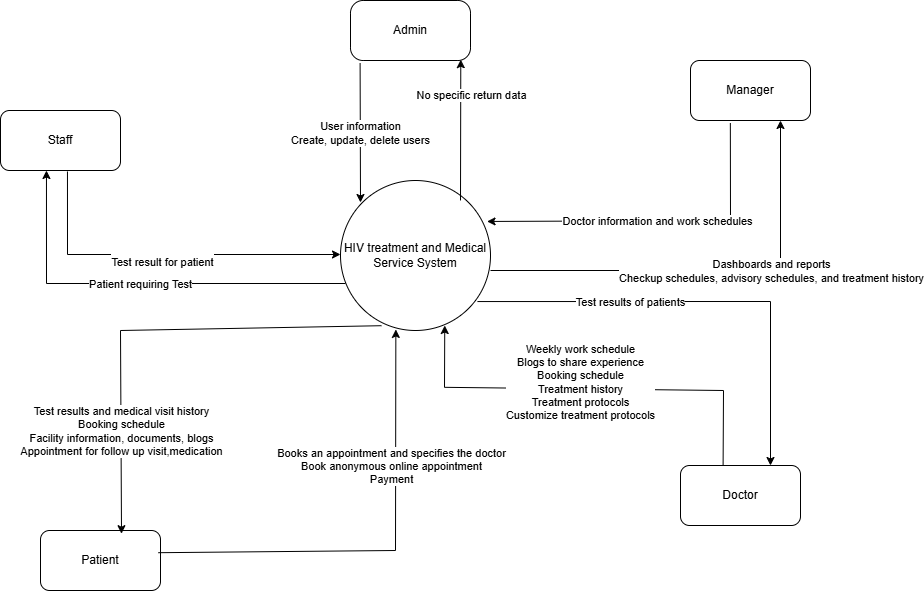

The diagram above was exported from draw.io. Its source (the exported page's mxGraphModel, read from the mxfile embedded in the PNG):
<mxGraphModel dx="1872" dy="699" grid="1" gridSize="10" guides="1" tooltips="1" connect="1" arrows="1" fold="1" page="1" pageScale="1" pageWidth="827" pageHeight="1169" math="0" shadow="0">
  <root>
    <mxCell id="0" />
    <mxCell id="1" parent="0" />
    <mxCell id="aO8dzWCHlPRsQqiBlrf2-1" value="HIV treatment and Medical Service System" style="ellipse;whiteSpace=wrap;html=1;aspect=fixed;" parent="1" vertex="1">
      <mxGeometry x="220" y="270" width="150" height="150" as="geometry" />
    </mxCell>
    <mxCell id="aO8dzWCHlPRsQqiBlrf2-3" value="Staff" style="rounded=1;whiteSpace=wrap;html=1;" parent="1" vertex="1">
      <mxGeometry x="-120" y="200" width="120" height="60" as="geometry" />
    </mxCell>
    <mxCell id="aO8dzWCHlPRsQqiBlrf2-4" value="Patient" style="rounded=1;whiteSpace=wrap;html=1;" parent="1" vertex="1">
      <mxGeometry x="-80" y="620" width="120" height="60" as="geometry" />
    </mxCell>
    <mxCell id="aO8dzWCHlPRsQqiBlrf2-5" value="Admin" style="rounded=1;whiteSpace=wrap;html=1;arcSize=21;" parent="1" vertex="1">
      <mxGeometry x="230" y="90" width="120" height="60" as="geometry" />
    </mxCell>
    <mxCell id="aO8dzWCHlPRsQqiBlrf2-6" value="Doctor" style="rounded=1;whiteSpace=wrap;html=1;" parent="1" vertex="1">
      <mxGeometry x="560" y="555" width="120" height="60" as="geometry" />
    </mxCell>
    <mxCell id="aO8dzWCHlPRsQqiBlrf2-7" value="Manager" style="rounded=1;whiteSpace=wrap;html=1;" parent="1" vertex="1">
      <mxGeometry x="570" y="150" width="120" height="60" as="geometry" />
    </mxCell>
    <mxCell id="ureMChxxqIGDyjWVneAM-3" value="" style="endArrow=classic;html=1;rounded=0;exitX=0.558;exitY=1.033;exitDx=0;exitDy=0;exitPerimeter=0;entryX=0;entryY=0.5;entryDx=0;entryDy=0;" edge="1" parent="1">
      <mxGeometry relative="1" as="geometry">
        <mxPoint x="-53.039999999999964" y="260.98" as="sourcePoint" />
        <mxPoint x="220" y="344" as="targetPoint" />
        <Array as="points">
          <mxPoint x="-53" y="344" />
        </Array>
      </mxGeometry>
    </mxCell>
    <mxCell id="ureMChxxqIGDyjWVneAM-4" value="&lt;br&gt;&lt;div&gt;Test result for patient&lt;/div&gt;" style="edgeLabel;resizable=0;html=1;;align=center;verticalAlign=middle;" connectable="0" vertex="1" parent="ureMChxxqIGDyjWVneAM-3">
      <mxGeometry relative="1" as="geometry" />
    </mxCell>
    <mxCell id="ureMChxxqIGDyjWVneAM-5" value="" style="endArrow=classic;html=1;rounded=0;entryX=0.383;entryY=1;entryDx=0;entryDy=0;entryPerimeter=0;" edge="1" parent="1" target="aO8dzWCHlPRsQqiBlrf2-3">
      <mxGeometry relative="1" as="geometry">
        <mxPoint x="225" y="373" as="sourcePoint" />
        <mxPoint x="-130" y="210" as="targetPoint" />
        <Array as="points">
          <mxPoint x="-74" y="373" />
        </Array>
      </mxGeometry>
    </mxCell>
    <mxCell id="ureMChxxqIGDyjWVneAM-6" value="Patient requiring Test" style="edgeLabel;resizable=0;html=1;;align=center;verticalAlign=middle;" connectable="0" vertex="1" parent="ureMChxxqIGDyjWVneAM-5">
      <mxGeometry relative="1" as="geometry" />
    </mxCell>
    <mxCell id="ureMChxxqIGDyjWVneAM-7" value="" style="endArrow=classic;html=1;rounded=0;entryX=0.369;entryY=0.993;entryDx=0;entryDy=0;exitX=0.982;exitY=0.37;exitDx=0;exitDy=0;exitPerimeter=0;entryPerimeter=0;" edge="1" parent="1" source="aO8dzWCHlPRsQqiBlrf2-4" target="aO8dzWCHlPRsQqiBlrf2-1">
      <mxGeometry relative="1" as="geometry">
        <mxPoint x="50" y="640" as="sourcePoint" />
        <mxPoint x="275" y="410" as="targetPoint" />
        <Array as="points">
          <mxPoint x="275" y="640" />
        </Array>
      </mxGeometry>
    </mxCell>
    <mxCell id="ureMChxxqIGDyjWVneAM-8" value="Books an appointment and specifies the doctor&lt;div&gt;Book anonymous online appointment&lt;/div&gt;&lt;div&gt;Payment&lt;/div&gt;" style="edgeLabel;resizable=0;html=1;;align=center;verticalAlign=middle;" connectable="0" vertex="1" parent="ureMChxxqIGDyjWVneAM-7">
      <mxGeometry relative="1" as="geometry">
        <mxPoint x="3" y="-85" as="offset" />
      </mxGeometry>
    </mxCell>
    <mxCell id="ureMChxxqIGDyjWVneAM-9" value="" style="endArrow=classic;html=1;rounded=0;entryX=0.675;entryY=0.053;entryDx=0;entryDy=0;entryPerimeter=0;exitX=0.273;exitY=0.968;exitDx=0;exitDy=0;exitPerimeter=0;" edge="1" parent="1" source="aO8dzWCHlPRsQqiBlrf2-1" target="aO8dzWCHlPRsQqiBlrf2-4">
      <mxGeometry relative="1" as="geometry">
        <mxPoint x="140" y="420" as="sourcePoint" />
        <mxPoint x="240" y="420" as="targetPoint" />
        <Array as="points">
          <mxPoint y="420" />
        </Array>
      </mxGeometry>
    </mxCell>
    <mxCell id="ureMChxxqIGDyjWVneAM-10" value="Test results and medical visit history&lt;div&gt;Booking schedule&lt;/div&gt;&lt;div&gt;Facility information, documents, blogs&lt;/div&gt;&lt;div&gt;Appointment for follow up visit,medication&lt;/div&gt;" style="edgeLabel;resizable=0;html=1;;align=center;verticalAlign=middle;" connectable="0" vertex="1" parent="ureMChxxqIGDyjWVneAM-9">
      <mxGeometry relative="1" as="geometry">
        <mxPoint x="-29" y="101" as="offset" />
      </mxGeometry>
    </mxCell>
    <mxCell id="ureMChxxqIGDyjWVneAM-11" value="" style="endArrow=classic;html=1;rounded=0;exitX=0.08;exitY=1.046;exitDx=0;exitDy=0;exitPerimeter=0;" edge="1" parent="1" source="aO8dzWCHlPRsQqiBlrf2-5">
      <mxGeometry relative="1" as="geometry">
        <mxPoint x="240" y="90" as="sourcePoint" />
        <mxPoint x="240" y="292" as="targetPoint" />
      </mxGeometry>
    </mxCell>
    <mxCell id="ureMChxxqIGDyjWVneAM-12" value="User information&lt;div&gt;Create, update, delete users&lt;/div&gt;" style="edgeLabel;resizable=0;html=1;;align=center;verticalAlign=middle;" connectable="0" vertex="1" parent="ureMChxxqIGDyjWVneAM-11">
      <mxGeometry relative="1" as="geometry" />
    </mxCell>
    <mxCell id="ureMChxxqIGDyjWVneAM-13" value="" style="endArrow=classic;html=1;rounded=0;exitX=0.8;exitY=0.133;exitDx=0;exitDy=0;exitPerimeter=0;entryX=0.919;entryY=0.986;entryDx=0;entryDy=0;entryPerimeter=0;" edge="1" parent="1" source="aO8dzWCHlPRsQqiBlrf2-1" target="aO8dzWCHlPRsQqiBlrf2-5">
      <mxGeometry relative="1" as="geometry">
        <mxPoint x="340.20000000000005" y="276.5999999999999" as="sourcePoint" />
        <mxPoint x="340" y="140" as="targetPoint" />
      </mxGeometry>
    </mxCell>
    <mxCell id="ureMChxxqIGDyjWVneAM-14" value="No specific return data" style="edgeLabel;resizable=0;html=1;;align=center;verticalAlign=middle;" connectable="0" vertex="1" parent="ureMChxxqIGDyjWVneAM-13">
      <mxGeometry relative="1" as="geometry">
        <mxPoint x="10" y="-35" as="offset" />
      </mxGeometry>
    </mxCell>
    <mxCell id="ureMChxxqIGDyjWVneAM-16" value="" style="endArrow=classic;html=1;rounded=0;entryX=0.977;entryY=0.273;entryDx=0;entryDy=0;entryPerimeter=0;exitX=0.332;exitY=1.043;exitDx=0;exitDy=0;exitPerimeter=0;" edge="1" parent="1" source="aO8dzWCHlPRsQqiBlrf2-7" target="aO8dzWCHlPRsQqiBlrf2-1">
      <mxGeometry relative="1" as="geometry">
        <mxPoint x="380" y="260" as="sourcePoint" />
        <mxPoint x="480" y="260" as="targetPoint" />
        <Array as="points">
          <mxPoint x="610" y="310" />
        </Array>
      </mxGeometry>
    </mxCell>
    <mxCell id="ureMChxxqIGDyjWVneAM-17" value="Doctor information and work schedules" style="edgeLabel;resizable=0;html=1;;align=center;verticalAlign=middle;" connectable="0" vertex="1" parent="ureMChxxqIGDyjWVneAM-16">
      <mxGeometry relative="1" as="geometry" />
    </mxCell>
    <mxCell id="ureMChxxqIGDyjWVneAM-18" value="" style="endArrow=classic;html=1;rounded=0;entryX=0.75;entryY=1;entryDx=0;entryDy=0;" edge="1" parent="1" target="aO8dzWCHlPRsQqiBlrf2-7">
      <mxGeometry relative="1" as="geometry">
        <mxPoint x="370" y="360" as="sourcePoint" />
        <mxPoint x="640" y="360" as="targetPoint" />
        <Array as="points">
          <mxPoint x="660" y="360" />
        </Array>
      </mxGeometry>
    </mxCell>
    <mxCell id="ureMChxxqIGDyjWVneAM-19" value="Dashboards and reports&lt;br&gt;Checkup schedules, advisory schedules, and treatment history" style="edgeLabel;resizable=0;html=1;;align=center;verticalAlign=middle;" connectable="0" vertex="1" parent="ureMChxxqIGDyjWVneAM-18">
      <mxGeometry relative="1" as="geometry">
        <mxPoint x="60" as="offset" />
      </mxGeometry>
    </mxCell>
    <mxCell id="ureMChxxqIGDyjWVneAM-21" value="" style="endArrow=classic;html=1;rounded=0;exitX=0.913;exitY=0.807;exitDx=0;exitDy=0;exitPerimeter=0;entryX=0.75;entryY=0;entryDx=0;entryDy=0;" edge="1" parent="1" source="aO8dzWCHlPRsQqiBlrf2-1" target="aO8dzWCHlPRsQqiBlrf2-6">
      <mxGeometry relative="1" as="geometry">
        <mxPoint x="380" y="420" as="sourcePoint" />
        <mxPoint x="650" y="390" as="targetPoint" />
        <Array as="points">
          <mxPoint x="650" y="391" />
        </Array>
      </mxGeometry>
    </mxCell>
    <mxCell id="ureMChxxqIGDyjWVneAM-22" value="Test results of patients" style="edgeLabel;resizable=0;html=1;;align=center;verticalAlign=middle;" connectable="0" vertex="1" parent="ureMChxxqIGDyjWVneAM-21">
      <mxGeometry relative="1" as="geometry">
        <mxPoint x="-76" as="offset" />
      </mxGeometry>
    </mxCell>
    <mxCell id="ureMChxxqIGDyjWVneAM-23" value="" style="endArrow=classic;html=1;rounded=0;exitX=0.355;exitY=0.053;exitDx=0;exitDy=0;exitPerimeter=0;entryX=0.695;entryY=0.988;entryDx=0;entryDy=0;entryPerimeter=0;" edge="1" parent="1">
      <mxGeometry relative="1" as="geometry">
        <mxPoint x="602.5999999999999" y="554.9999999999999" as="sourcePoint" />
        <mxPoint x="324.25" y="415.0199999999998" as="targetPoint" />
        <Array as="points">
          <mxPoint x="603" y="480" />
          <mxPoint x="324" y="476.82" />
        </Array>
      </mxGeometry>
    </mxCell>
    <mxCell id="ureMChxxqIGDyjWVneAM-24" value="Weekly work schedule&lt;div&gt;Blogs to share experience&lt;/div&gt;&lt;div&gt;Booking schedule&lt;/div&gt;&lt;div&gt;Treatment history&lt;/div&gt;&lt;div&gt;Treatment protocols&lt;/div&gt;&lt;div&gt;Customize treatment protocols&lt;/div&gt;" style="edgeLabel;resizable=0;html=1;;align=center;verticalAlign=middle;" connectable="0" vertex="1" parent="ureMChxxqIGDyjWVneAM-23">
      <mxGeometry relative="1" as="geometry">
        <mxPoint x="-10" y="-7" as="offset" />
      </mxGeometry>
    </mxCell>
  </root>
</mxGraphModel>